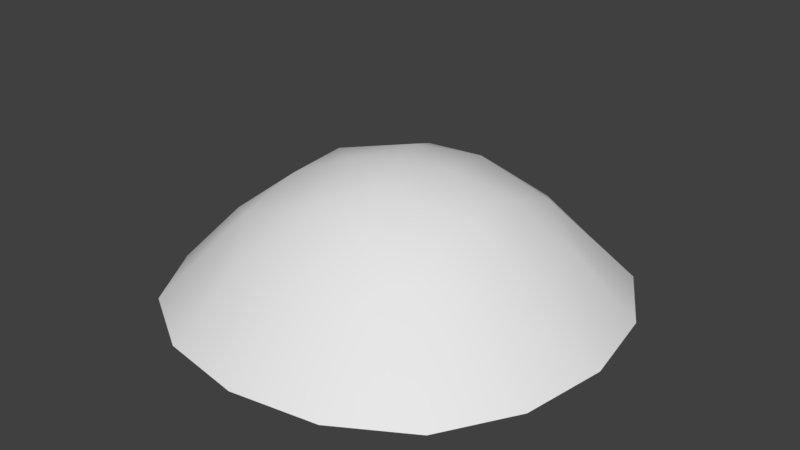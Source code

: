 # Source: bush00.blend  (saved by Blender 2.78.0; exported with 4.5.12 LTS)
import bpy
from mathutils import Matrix  # noqa: F401  (used for matrix-valued properties, if any)

bpy.ops.wm.read_factory_settings(use_empty=True)
scene = bpy.context.scene
scene.name = 'Scene'

# ---- collections
col_collection_1 = bpy.data.collections.new('Collection 1'); scene.collection.children.link(col_collection_1)

# ---- materials (node trees are filled in below, after node groups)
mat_bush01 = bpy.data.materials.new('bush01')
mat_bush01.alpha_threshold = 0.0
mat_bush01.use_transparent_shadow = False
mat_bush01.roughness = 0.5

# ---- material node trees

# ---- world
world_world = bpy.data.worlds.new('World'); scene.world = world_world
world_world.color = (0.05088, 0.05088, 0.05088)
world_world.use_sun_shadow = False
world_world.sun_shadow_jitter_overblur = 0.0
world_world.cycles.sampling_method = 'MANUAL'

# ---- meshes
me_bush00 = bpy.data.meshes.new('bush00')
me_bush00.from_pydata([(-2.007, -0.0003331, 0.8031), (-1.897, -0.8098, 0.7814), (-1.202, 0.275, 1.406), (-1.902, 0.8137, 0.7753), (-1.192, -0.5192, 1.358), (-0.0003331, 2.007, 0.8031), (-0.8098, 1.897, 0.7814), (0.275, 1.202, 1.406), (0.8137, 1.902, 0.7753), (-0.5192, 1.192, 1.358), (2.007, 0.0003331, 0.8031), (1.897, 0.8098, 0.7814), (1.202, -0.275, 1.406), (1.902, -0.8137, 0.7753), (1.192, 0.5192, 1.358), (0.0003331, -2.007, 0.8031), (0.8098, -1.897, 0.7814), (-0.275, -1.202, 1.406), (-0.8137, -1.902, 0.7753), (0.5192, -1.192, 1.358), (0.0, 0.0, 1.688), (-0.2378, 0.5697, 1.627), (-0.5697, -0.2378, 1.627), (0.2378, -0.5697, 1.627), (0.5697, 0.2378, 1.627), (-2.587, 1.109, 0.0), (-2.772, 0.0, 0.0), (-2.587, -1.109, 0.0), (-1.262, -1.253, 1.081), (1.109, 2.587, 0.0), (0.0, 2.772, 0.0), (-1.109, 2.587, 0.0), (2.587, -1.109, 0.0), (2.772, 0.0, 0.0), (2.587, 1.109, 0.0), (-1.109, -2.587, 0.0), (0.0, -2.772, 0.0), (1.109, -2.587, 0.0), (-2.033, -2.033, 0.0), (-2.033, 2.033, 0.0), (-1.253, 1.262, 1.081), (2.033, -2.033, 0.0), (1.253, -1.262, 1.081), (2.033, 2.033, 0.0), (1.262, 1.253, 1.081)], [], [(1, 28, 4), (0, 2, 3), (6, 40, 9), (5, 7, 8), (11, 44, 14), (10, 12, 13), (16, 42, 19), (15, 17, 18), (20, 24, 21), (20, 21, 22), (20, 22, 23), (20, 23, 24), (28, 1, 27, 38), (4, 2, 0, 1), (26, 0, 3, 25), (3, 2, 40), (25, 3, 40, 39), (6, 5, 30, 31), (40, 6, 31, 39), (9, 7, 5, 6), (30, 5, 8, 29), (1, 0, 26, 27), (8, 7, 44), (29, 8, 44, 43), (11, 10, 33, 34), (44, 11, 34, 43), (14, 12, 10, 11), (33, 10, 13, 32), (13, 12, 42), (32, 13, 42, 41), (16, 15, 36, 37), (42, 16, 37, 41), (19, 17, 15, 16), (36, 15, 18, 35), (18, 17, 28), (35, 18, 28, 38), (44, 7, 24, 14), (21, 24, 7), (24, 12, 14), (40, 2, 21, 9), (22, 21, 2), (21, 7, 9), (28, 17, 22, 4), (23, 22, 17), (22, 2, 4), (42, 12, 23, 19), (24, 23, 12), (23, 17, 19)])
me_bush00.polygons.foreach_set('use_smooth', [True] * 48)
_uv = me_bush00.uv_layers.new(name='UVMap')
_uv.uv.foreach_set('vector', [0.1584, 0.3534, 0.2772, 0.2772, 0.2901, 0.3984, 0.1391, 0.5, 0.2871, 0.5519, 0.1584, 0.647, 0.3534, 0.8405, 0.2785, 0.7215, 0.3984, 0.7099, 0.5, 0.8609, 0.5519, 0.7129, 0.647, 0.8416, 0.8418, 0.6474, 0.7215, 0.7215, 0.7099, 0.6016, 0.8609, 0.5, 0.7129, 0.4481, 0.8416, 0.353, 0.6466, 0.1595, 0.7215, 0.2785, 0.6016, 0.2901, 0.5, 0.1391, 0.4481, 0.2871, 0.353, 0.1584, 0.5, 0.5, 0.5948, 0.5421, 0.4579, 0.5948, 0.5, 0.5, 0.4579, 0.5948, 0.4052, 0.4579, 0.5, 0.5, 0.4052, 0.4579, 0.5421, 0.4052, 0.5, 0.5, 0.5421, 0.4052, 0.5948, 0.5421, 0.2772, 0.2772, 0.1584, 0.3534, 0.01494, 0.2974, 0.08603, 0.08587, 0.2901, 0.3984, 0.2871, 0.5519, 0.1391, 0.5, 0.1584, 0.3534, 0.0, 0.5, 0.1391, 0.5, 0.1584, 0.647, 0.03333, 0.7, 0.1584, 0.647, 0.2871, 0.5519, 0.2785, 0.7215, 0.03333, 0.7, 0.1584, 0.647, 0.2785, 0.7215, 0.1333, 0.8667, 0.3534, 0.8405, 0.5, 0.8609, 0.5, 1.0, 0.3, 0.9667, 0.2785, 0.7215, 0.3534, 0.8405, 0.3, 0.9667, 0.1333, 0.8667, 0.3984, 0.7099, 0.5519, 0.7129, 0.5, 0.8609, 0.3534, 0.8405, 0.5, 1.0, 0.5, 0.8609, 0.647, 0.8416, 0.7, 0.9667, 0.1584, 0.3534, 0.1391, 0.5, 0.0, 0.5, 0.01494, 0.2974, 0.647, 0.8416, 0.5519, 0.7129, 0.7215, 0.7215, 0.7, 0.9667, 0.647, 0.8416, 0.7215, 0.7215, 0.875, 0.8688, 0.8418, 0.6474, 0.8609, 0.5, 1.0, 0.5, 0.9896, 0.7063, 0.7215, 0.7215, 0.8418, 0.6474, 0.9896, 0.7063, 0.875, 0.8688, 0.7099, 0.6016, 0.7129, 0.4481, 0.8609, 0.5, 0.8418, 0.6474, 1.0, 0.5, 0.8609, 0.5, 0.8416, 0.353, 0.9667, 0.3, 0.8416, 0.353, 0.7129, 0.4481, 0.7215, 0.2785, 0.9667, 0.3, 0.8416, 0.353, 0.7215, 0.2785, 0.8667, 0.1333, 0.6466, 0.1595, 0.5, 0.1391, 0.5, 0.0, 0.7, 0.03333, 0.7215, 0.2785, 0.6466, 0.1595, 0.7, 0.03333, 0.8667, 0.1333, 0.6016, 0.2901, 0.4481, 0.2871, 0.5, 0.1391, 0.6466, 0.1595, 0.5, 0.0, 0.5, 0.1391, 0.353, 0.1584, 0.3, 0.03333, 0.353, 0.1584, 0.4481, 0.2871, 0.2772, 0.2772, 0.3, 0.03333, 0.353, 0.1584, 0.2772, 0.2772, 0.08603, 0.08587, 0.7215, 0.7215, 0.5519, 0.7129, 0.5948, 0.5421, 0.7099, 0.6016, 0.4579, 0.5948, 0.5948, 0.5421, 0.5519, 0.7129, 0.5948, 0.5421, 0.7129, 0.4481, 0.7099, 0.6016, 0.2785, 0.7215, 0.2871, 0.5519, 0.4579, 0.5948, 0.3984, 0.7099, 0.4052, 0.4579, 0.4579, 0.5948, 0.2871, 0.5519, 0.4579, 0.5948, 0.5519, 0.7129, 0.3984, 0.7099, 0.2772, 0.2772, 0.4481, 0.2871, 0.4052, 0.4579, 0.2901, 0.3984, 0.5421, 0.4052, 0.4052, 0.4579, 0.4481, 0.2871, 0.4052, 0.4579, 0.2871, 0.5519, 0.2901, 0.3984, 0.7215, 0.2785, 0.7129, 0.4481, 0.5421, 0.4052, 0.6016, 0.2901, 0.5948, 0.5421, 0.5421, 0.4052, 0.7129, 0.4481, 0.5421, 0.4052, 0.4481, 0.2871, 0.6016, 0.2901])
me_bush00.materials.append(mat_bush01)
me_bush00.use_remesh_preserve_volume = False
me_bush00.use_remesh_preserve_attributes = False
me_bush00.use_mirror_vertex_groups = False
me_bush00.update()

# ---- objects
ob_bush00 = bpy.data.objects.new('bush00', me_bush00)

# ---- transforms, parenting, visibility, modifiers, constraints
ob_bush00.location = (0.0, 0.0, 0.0)
ob_bush00.scale = (0.4236, 0.4236, 0.4236)
ob_bush00.lineart.crease_threshold = 0.0

# ---- collection membership
col_collection_1.objects.link(ob_bush00)

# ---- scene / render settings (as saved in the file)
scene.frame_start = 1; scene.frame_end = 250; scene.frame_set(1)
scene.render.engine = 'BLENDER_EEVEE_NEXT'
scene.render.resolution_percentage = 50
scene.render.dither_intensity = 0.0
scene.cycles.use_denoising = False
scene.cycles.samples = 128
scene.cycles.sampling_pattern = 'TABULATED_SOBOL'
scene.cycles.light_sampling_threshold = 0.0
scene.cycles.use_adaptive_sampling = False
scene.cycles.use_light_tree = False
scene.cycles.blur_glossy = 0.0
scene.cycles.sample_clamp_indirect = 0.0
scene.view_settings.view_transform = 'Standard'
bpy.context.view_layer.update()

# ---- added for rendering (the .blend has no active camera and no usable light): camera, sun
cam_auto = bpy.data.cameras.new('AutoCamera')
cam_auto.lens = 50.0
cam_auto.sensor_width = 36.0
cam_auto.clip_end = 1000.0
ob_auto_camera = bpy.data.objects.new('AutoCamera', cam_auto)
scene.collection.objects.link(ob_auto_camera)
ob_auto_camera.location = (3.14279, -3.77135, 2.87169)
ob_auto_camera.rotation_euler = (1.09748, -7.21219e-08, 0.694738)
scene.camera = ob_auto_camera
light_auto_sun = bpy.data.lights.new('AutoSun', 'SUN')
light_auto_sun.energy = 3.0
light_auto_sun.angle = 0.0523599
ob_auto_sun = bpy.data.objects.new('AutoSun', light_auto_sun)
scene.collection.objects.link(ob_auto_sun)
ob_auto_sun.rotation_euler = (0.872665, 0.174533, 0.523599)
bpy.context.view_layer.update()
